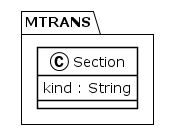

The diagram above was rendered by PlantUML. Its source (embedded in the PNG):
@startuml
!theme plain
package MTRANS {
class Section {
	 kind : String
}
}
@enduml